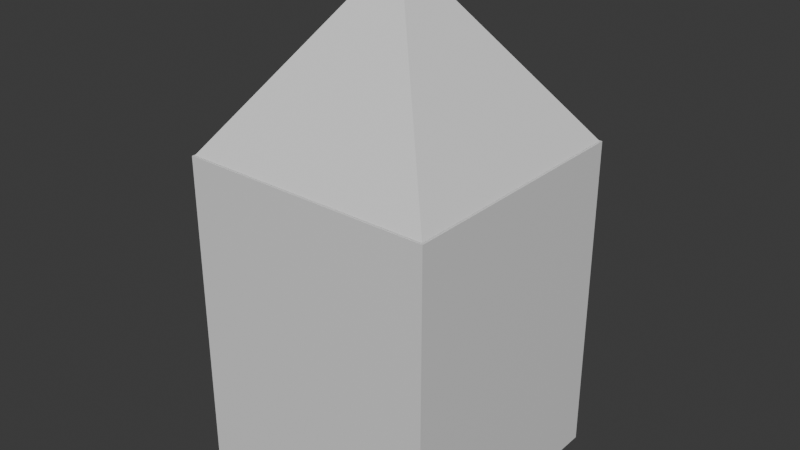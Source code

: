 # Source: house_models_3.blend  (saved by Blender 4.4.32; exported with 4.5.12 LTS)
import bpy
from mathutils import Matrix  # noqa: F401  (used for matrix-valued properties, if any)

bpy.ops.wm.read_factory_settings(use_empty=True)
scene = bpy.context.scene
scene.name = 'Scene'

# ---- collections
col_collection = bpy.data.collections.new('Collection'); scene.collection.children.link(col_collection)

# ---- materials (node trees are filled in below, after node groups)
mat_material = bpy.data.materials.new('Material')
mat_material.alpha_threshold = 0.0
mat_material.roughness = 0.5
mat_material.line_color = (0.0, 0.0, 0.0, 1.0)

# ---- material node trees
mat_material.use_nodes = True; mat_material.node_tree.nodes.clear()
_N = mat_material.node_tree.nodes; _L = mat_material.node_tree.links
n0 = _N.new('ShaderNodeOutputMaterial'); n0.name = 'Material Output'; n0.location = (300, 300)
n1 = _N.new('ShaderNodeBsdfPrincipled'); n1.name = 'Principled BSDF'; n1.location = (10, 300)
n1.inputs[3].default_value = 1.45
_L.new(n1.outputs[0], n0.inputs[0])
n0.is_active_output = True

# ---- world
world_world = bpy.data.worlds.new('World'); scene.world = world_world
world_world.use_nodes = True; world_world.node_tree.nodes.clear()
_N = world_world.node_tree.nodes; _L = world_world.node_tree.links
n0 = _N.new('ShaderNodeOutputWorld'); n0.name = 'World Output'; n0.location = (300, 300)
n1 = _N.new('ShaderNodeBackground'); n1.name = 'Background'; n1.location = (10, 300)
n1.inputs[0].default_value = (0.05088, 0.05088, 0.05088, 1.0)
_L.new(n1.outputs[0], n0.inputs[0])
n0.is_active_output = True
world_world.color = (0.05088, 0.05088, 0.05088)
world_world.sun_shadow_jitter_overblur = 0.0

# ---- meshes
me_cube_004 = bpy.data.meshes.new('Cube.004')
me_cube_004.from_pydata([(1.0, 1.0, 1.0), (1.0, 1.0, -1.0), (1.0, -1.0, 1.0), (1.0, -1.0, -1.0), (-1.0, 1.0, 1.0), (-1.0, 1.0, -1.0), (-1.0, -1.0, 1.0), (-1.0, -1.0, -1.0)], [], [(0, 4, 6, 2), (3, 2, 6, 7), (7, 6, 4, 5), (5, 1, 3, 7), (1, 0, 2, 3), (5, 4, 0, 1)])
_uv = me_cube_004.uv_layers.new(name='UVMap')
_uv.uv.foreach_set('vector', [0.625, 0.5, 0.875, 0.5, 0.875, 0.75, 0.625, 0.75, 0.375, 0.75, 0.625, 0.75, 0.625, 1.0, 0.375, 1.0, 0.375, 0.0, 0.625, 0.0, 0.625, 0.25, 0.375, 0.25, 0.125, 0.5, 0.375, 0.5, 0.375, 0.75, 0.125, 0.75, 0.375, 0.5, 0.625, 0.5, 0.625, 0.75, 0.375, 0.75, 0.375, 0.25, 0.625, 0.25, 0.625, 0.5, 0.375, 0.5])
me_cube_004.materials.append(mat_material)
me_cube_004.use_mirror_vertex_groups = False
me_cube_004.update()
me_cube_005 = bpy.data.meshes.new('Cube.005')
me_cube_005.from_pydata([(-1.0, -1.0, -1.0), (0.0, 0.0, -0.1731), (-1.0, 1.0, -1.0), (1.0, -1.0, -1.0), (1.0, 1.0, -1.0)], [], [(0, 1, 2), (2, 1, 4), (4, 1, 3), (3, 1, 0), (2, 4, 3, 0)])
_uv = me_cube_005.uv_layers.new(name='UVMap')
_uv.uv.foreach_set('vector', [0.375, 0.0, 0.625, 0.25, 0.375, 0.25, 0.375, 0.25, 0.625, 0.5, 0.375, 0.5, 0.375, 0.5, 0.625, 0.75, 0.375, 0.75, 0.375, 0.75, 0.625, 1.0, 0.375, 1.0, 0.125, 0.5, 0.375, 0.5, 0.375, 0.75, 0.125, 0.75])
me_cube_005.update()

# ---- objects
ob_cube_004 = bpy.data.objects.new('Cube.004', me_cube_004)
ob_cube_005 = bpy.data.objects.new('Cube.005', me_cube_005)

# ---- transforms, parenting, visibility, modifiers, constraints
ob_cube_004.location = (0.445, -14.39, 0.6151)
ob_cube_004.scale = (1.541, 1.541, 1.979)
ob_cube_004.lock_rotations_4d = False
ob_cube_004.empty_display_type = 'ARROWS'
ob_cube_004.lineart.crease_threshold = 0.0
ob_cube_005.parent = ob_cube_004
ob_cube_005.matrix_parent_inverse = Matrix(((0.6488, -0.0, 0.0, -0.0), (-0.0, 0.6488, -0.0, 0.0), (0.0, -0.0, 0.8584, -0.0), (-0.0, 0.0, -0.0, 1.0)))
ob_cube_005.location = (0.0, 0.0, 2.687)
ob_cube_005.scale = (1.52, 1.52, 1.52)

# ---- collection membership
col_collection.objects.link(ob_cube_004)
col_collection.objects.link(ob_cube_005)

# ---- scene / render settings (as saved in the file)
scene.frame_start = 1; scene.frame_end = 250; scene.frame_set(1)
scene.render.engine = 'BLENDER_EEVEE_NEXT'
bpy.context.view_layer.update()

# ---- added for rendering (the .blend has no active camera and no usable light): camera, sun
cam_auto = bpy.data.cameras.new('AutoCamera')
cam_auto.lens = 50.0
cam_auto.sensor_width = 36.0
cam_auto.clip_end = 1000.0
ob_auto_camera = bpy.data.objects.new('AutoCamera', cam_auto)
scene.collection.objects.link(ob_auto_camera)
ob_auto_camera.location = (7.37901, -22.7138, 7.23162)
ob_auto_camera.rotation_euler = (1.09748, -7.21219e-08, 0.694738)
scene.camera = ob_auto_camera
light_auto_sun = bpy.data.lights.new('AutoSun', 'SUN')
light_auto_sun.energy = 3.0
light_auto_sun.angle = 0.0523599
ob_auto_sun = bpy.data.objects.new('AutoSun', light_auto_sun)
scene.collection.objects.link(ob_auto_sun)
ob_auto_sun.rotation_euler = (0.872665, 0.174533, 0.523599)
bpy.context.view_layer.update()
